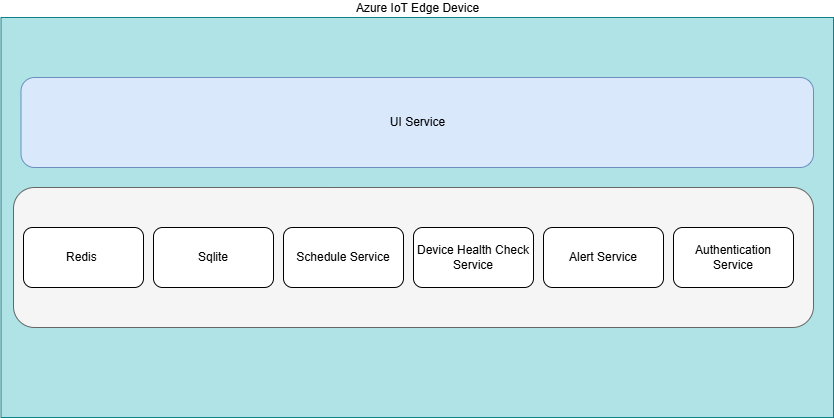

The diagram above was exported from draw.io. Its source (the exported page's mxGraphModel, read from the mxfile embedded in the PNG):
<mxGraphModel dx="1050" dy="1663" grid="1" gridSize="10" guides="1" tooltips="1" connect="1" arrows="1" fold="1" page="1" pageScale="1" pageWidth="850" pageHeight="1100" math="0" shadow="0">
  <root>
    <mxCell id="0" />
    <mxCell id="1" parent="0" />
    <mxCell id="YD5nHN6DEW7AADKX6xDB-1" value="Azure IoT Edge Device" style="rounded=0;whiteSpace=wrap;html=1;labelPosition=center;verticalLabelPosition=top;align=center;verticalAlign=bottom;fillColor=#b0e3e6;strokeColor=#0e8088;" vertex="1" parent="1">
      <mxGeometry x="97.5" y="10" width="832.5" height="400" as="geometry" />
    </mxCell>
    <mxCell id="YD5nHN6DEW7AADKX6xDB-10" value="" style="rounded=1;whiteSpace=wrap;html=1;fillColor=#f5f5f5;fontColor=#333333;strokeColor=#666666;" vertex="1" parent="1">
      <mxGeometry x="110" y="180" width="800" height="140" as="geometry" />
    </mxCell>
    <mxCell id="YD5nHN6DEW7AADKX6xDB-2" value="UI Service" style="rounded=1;whiteSpace=wrap;html=1;fillColor=#dae8fc;strokeColor=#6c8ebf;" vertex="1" parent="1">
      <mxGeometry x="117.5" y="70" width="792.5" height="90" as="geometry" />
    </mxCell>
    <mxCell id="YD5nHN6DEW7AADKX6xDB-4" value="Redis&amp;nbsp;" style="rounded=1;whiteSpace=wrap;html=1;" vertex="1" parent="1">
      <mxGeometry x="120" y="220" width="120" height="60" as="geometry" />
    </mxCell>
    <mxCell id="YD5nHN6DEW7AADKX6xDB-5" value="Sqlite" style="rounded=1;whiteSpace=wrap;html=1;" vertex="1" parent="1">
      <mxGeometry x="250" y="220" width="120" height="60" as="geometry" />
    </mxCell>
    <mxCell id="YD5nHN6DEW7AADKX6xDB-6" value="Schedule Service" style="rounded=1;whiteSpace=wrap;html=1;" vertex="1" parent="1">
      <mxGeometry x="380" y="220" width="120" height="60" as="geometry" />
    </mxCell>
    <mxCell id="YD5nHN6DEW7AADKX6xDB-8" value="Device Health Check Service" style="rounded=1;whiteSpace=wrap;html=1;" vertex="1" parent="1">
      <mxGeometry x="510" y="220" width="120" height="60" as="geometry" />
    </mxCell>
    <mxCell id="YD5nHN6DEW7AADKX6xDB-9" value="Alert Service" style="rounded=1;whiteSpace=wrap;html=1;" vertex="1" parent="1">
      <mxGeometry x="640" y="220" width="120" height="60" as="geometry" />
    </mxCell>
    <mxCell id="YD5nHN6DEW7AADKX6xDB-11" value="Authentication&lt;div&gt;Service&lt;/div&gt;" style="rounded=1;whiteSpace=wrap;html=1;" vertex="1" parent="1">
      <mxGeometry x="770" y="220" width="120" height="60" as="geometry" />
    </mxCell>
  </root>
</mxGraphModel>